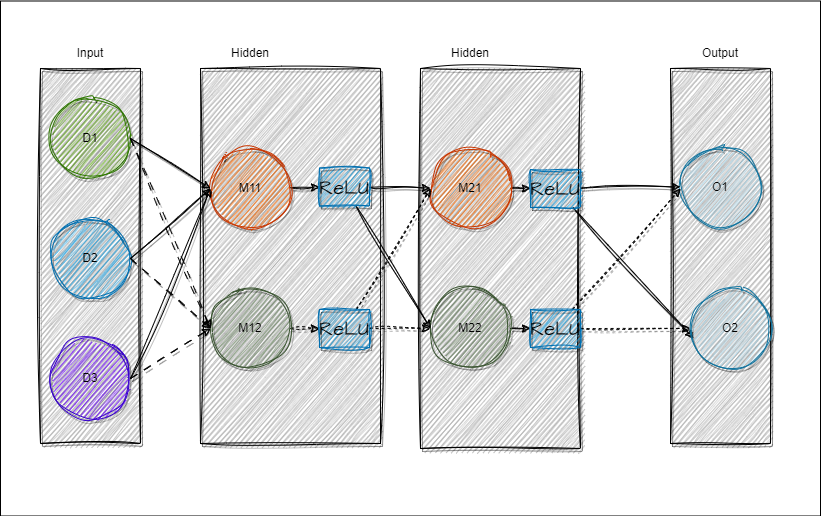

The diagram above was exported from draw.io. Its source (the exported page's mxGraphModel, read from the mxfile embedded in the PNG):
<mxGraphModel dx="1036" dy="503" grid="1" gridSize="10" guides="1" tooltips="1" connect="0" arrows="1" fold="1" page="1" pageScale="1" pageWidth="827" pageHeight="1169" math="0" shadow="0">
  <root>
    <mxCell id="0" />
    <mxCell id="1" parent="0" />
    <mxCell id="26" value="" style="rounded=0;whiteSpace=wrap;html=1;hachureGap=4;fontFamily=Architects Daughter;fontSource=https%3A%2F%2Ffonts.googleapis.com%2Fcss%3Ffamily%3DArchitects%2BDaughter;fontSize=20;fillColor=#FFFFFF;" parent="1" vertex="1">
      <mxGeometry x="70" y="62.5" width="820" height="515" as="geometry" />
    </mxCell>
    <mxCell id="hLFRd4RmSvdwxi1VQADW-19" value="" style="rounded=0;whiteSpace=wrap;html=1;sketch=1;curveFitting=1;jiggle=2;shadow=1;fillColor=#B3B3B3;" parent="1" vertex="1">
      <mxGeometry x="740" y="130" width="100" height="375" as="geometry" />
    </mxCell>
    <mxCell id="hLFRd4RmSvdwxi1VQADW-18" value="" style="rounded=0;whiteSpace=wrap;html=1;sketch=1;curveFitting=1;jiggle=2;shadow=1;fillColor=#B3B3B3;" parent="1" vertex="1">
      <mxGeometry x="270" y="130" width="180" height="375" as="geometry" />
    </mxCell>
    <mxCell id="hLFRd4RmSvdwxi1VQADW-17" value="" style="rounded=0;whiteSpace=wrap;html=1;sketch=1;curveFitting=1;jiggle=2;shadow=1;fillColor=#B3B3B3;" parent="1" vertex="1">
      <mxGeometry x="110" y="130" width="100" height="375" as="geometry" />
    </mxCell>
    <mxCell id="hLFRd4RmSvdwxi1VQADW-1" value="&lt;font color=&quot;#000000&quot;&gt;D1&lt;/font&gt;" style="ellipse;whiteSpace=wrap;html=1;aspect=fixed;fillColor=#60a917;fontColor=#ffffff;strokeColor=#2D7600;sketch=1;curveFitting=1;jiggle=2;shadow=1;" parent="1" vertex="1">
      <mxGeometry x="120" y="160" width="80" height="80" as="geometry" />
    </mxCell>
    <mxCell id="hLFRd4RmSvdwxi1VQADW-2" value="&lt;font color=&quot;#000000&quot;&gt;D2&lt;/font&gt;" style="ellipse;whiteSpace=wrap;html=1;aspect=fixed;fillColor=#1ba1e2;fontColor=#ffffff;strokeColor=#006EAF;sketch=1;curveFitting=1;jiggle=2;shadow=1;" parent="1" vertex="1">
      <mxGeometry x="120" y="280" width="80" height="80" as="geometry" />
    </mxCell>
    <mxCell id="hLFRd4RmSvdwxi1VQADW-3" value="&lt;font color=&quot;#000000&quot;&gt;D3&lt;/font&gt;" style="ellipse;whiteSpace=wrap;html=1;aspect=fixed;fillColor=#6a00ff;fontColor=#ffffff;strokeColor=#3700CC;sketch=1;curveFitting=1;jiggle=2;shadow=1;" parent="1" vertex="1">
      <mxGeometry x="120" y="400" width="80" height="80" as="geometry" />
    </mxCell>
    <mxCell id="8" style="edgeStyle=none;hachureGap=4;html=1;fontFamily=Architects Daughter;fontSource=https%3A%2F%2Ffonts.googleapis.com%2Fcss%3Ffamily%3DArchitects%2BDaughter;fontSize=16;sketch=1;curveFitting=1;jiggle=2;shadow=1;" parent="1" source="hLFRd4RmSvdwxi1VQADW-4" target="7" edge="1">
      <mxGeometry relative="1" as="geometry" />
    </mxCell>
    <mxCell id="hLFRd4RmSvdwxi1VQADW-4" value="M11" style="ellipse;whiteSpace=wrap;html=1;aspect=fixed;fillColor=#fa6800;fontColor=#000000;strokeColor=#C73500;sketch=1;curveFitting=1;jiggle=2;shadow=1;" parent="1" vertex="1">
      <mxGeometry x="280" y="210" width="80" height="80" as="geometry" />
    </mxCell>
    <mxCell id="10" style="edgeStyle=none;hachureGap=4;html=1;entryX=0;entryY=0.5;entryDx=0;entryDy=0;fontFamily=Architects Daughter;fontSource=https%3A%2F%2Ffonts.googleapis.com%2Fcss%3Ffamily%3DArchitects%2BDaughter;fontSize=16;dashed=1;sketch=1;curveFitting=1;jiggle=2;shadow=1;" parent="1" source="hLFRd4RmSvdwxi1VQADW-5" target="9" edge="1">
      <mxGeometry relative="1" as="geometry" />
    </mxCell>
    <mxCell id="hLFRd4RmSvdwxi1VQADW-5" value="&lt;font color=&quot;#000000&quot;&gt;M12&lt;/font&gt;" style="ellipse;whiteSpace=wrap;html=1;aspect=fixed;fillColor=#6d8764;fontColor=#ffffff;strokeColor=#3A5431;sketch=1;curveFitting=1;jiggle=2;shadow=1;" parent="1" vertex="1">
      <mxGeometry x="280" y="350" width="80" height="80" as="geometry" />
    </mxCell>
    <mxCell id="hLFRd4RmSvdwxi1VQADW-6" value="O1" style="ellipse;whiteSpace=wrap;html=1;aspect=fixed;fillColor=#b1ddf0;strokeColor=#10739e;sketch=1;curveFitting=1;jiggle=2;shadow=1;" parent="1" vertex="1">
      <mxGeometry x="750" y="208.5" width="80" height="80" as="geometry" />
    </mxCell>
    <mxCell id="hLFRd4RmSvdwxi1VQADW-7" value="" style="endArrow=classic;html=1;rounded=0;exitX=1;exitY=0.5;exitDx=0;exitDy=0;entryX=0;entryY=0.5;entryDx=0;entryDy=0;sketch=1;curveFitting=1;jiggle=2;shadow=1;" parent="1" source="hLFRd4RmSvdwxi1VQADW-1" target="hLFRd4RmSvdwxi1VQADW-4" edge="1">
      <mxGeometry width="50" height="50" relative="1" as="geometry">
        <mxPoint x="210" y="200" as="sourcePoint" />
        <mxPoint x="260" y="150" as="targetPoint" />
      </mxGeometry>
    </mxCell>
    <mxCell id="hLFRd4RmSvdwxi1VQADW-9" value="" style="endArrow=classic;html=1;rounded=0;exitX=1;exitY=0.5;exitDx=0;exitDy=0;entryX=0;entryY=0.5;entryDx=0;entryDy=0;sketch=1;curveFitting=1;jiggle=2;shadow=1;" parent="1" target="hLFRd4RmSvdwxi1VQADW-4" edge="1">
      <mxGeometry width="50" height="50" relative="1" as="geometry">
        <mxPoint x="200" y="320" as="sourcePoint" />
        <mxPoint x="280" y="370" as="targetPoint" />
      </mxGeometry>
    </mxCell>
    <mxCell id="hLFRd4RmSvdwxi1VQADW-10" value="" style="endArrow=classic;html=1;rounded=0;exitX=1;exitY=0.5;exitDx=0;exitDy=0;sketch=1;curveFitting=1;jiggle=2;shadow=1;" parent="1" edge="1">
      <mxGeometry width="50" height="50" relative="1" as="geometry">
        <mxPoint x="200" y="440" as="sourcePoint" />
        <mxPoint x="280" y="250" as="targetPoint" />
      </mxGeometry>
    </mxCell>
    <mxCell id="hLFRd4RmSvdwxi1VQADW-11" value="" style="endArrow=classic;html=1;rounded=0;exitX=1;exitY=0.5;exitDx=0;exitDy=0;entryX=0;entryY=0.5;entryDx=0;entryDy=0;dashed=1;dashPattern=8 8;sketch=1;curveFitting=1;jiggle=2;shadow=1;" parent="1" target="hLFRd4RmSvdwxi1VQADW-5" edge="1">
      <mxGeometry width="50" height="50" relative="1" as="geometry">
        <mxPoint x="200" y="200" as="sourcePoint" />
        <mxPoint x="280" y="250" as="targetPoint" />
      </mxGeometry>
    </mxCell>
    <mxCell id="hLFRd4RmSvdwxi1VQADW-12" value="" style="endArrow=classic;html=1;rounded=0;exitX=1;exitY=0.5;exitDx=0;exitDy=0;entryX=0;entryY=0.5;entryDx=0;entryDy=0;dashed=1;dashPattern=8 8;sketch=1;curveFitting=1;jiggle=2;shadow=1;" parent="1" target="hLFRd4RmSvdwxi1VQADW-5" edge="1">
      <mxGeometry width="50" height="50" relative="1" as="geometry">
        <mxPoint x="200" y="320" as="sourcePoint" />
        <mxPoint x="280" y="510" as="targetPoint" />
      </mxGeometry>
    </mxCell>
    <mxCell id="hLFRd4RmSvdwxi1VQADW-13" value="" style="endArrow=classic;html=1;rounded=0;exitX=1;exitY=0.5;exitDx=0;exitDy=0;dashed=1;dashPattern=8 8;sketch=1;curveFitting=1;jiggle=2;shadow=1;" parent="1" edge="1">
      <mxGeometry width="50" height="50" relative="1" as="geometry">
        <mxPoint x="200" y="440" as="sourcePoint" />
        <mxPoint x="280" y="390" as="targetPoint" />
      </mxGeometry>
    </mxCell>
    <mxCell id="hLFRd4RmSvdwxi1VQADW-20" value="Input" style="text;html=1;strokeColor=none;fillColor=none;align=center;verticalAlign=middle;whiteSpace=wrap;rounded=0;sketch=1;curveFitting=1;jiggle=2;shadow=1;" parent="1" vertex="1">
      <mxGeometry x="130" y="100" width="60" height="30" as="geometry" />
    </mxCell>
    <mxCell id="hLFRd4RmSvdwxi1VQADW-21" value="Hidden" style="text;html=1;strokeColor=none;fillColor=none;align=center;verticalAlign=middle;whiteSpace=wrap;rounded=0;sketch=1;curveFitting=1;jiggle=2;shadow=1;" parent="1" vertex="1">
      <mxGeometry x="270" y="105" width="100" height="20" as="geometry" />
    </mxCell>
    <mxCell id="hLFRd4RmSvdwxi1VQADW-22" value="Output" style="text;html=1;strokeColor=none;fillColor=none;align=center;verticalAlign=middle;whiteSpace=wrap;rounded=0;sketch=1;curveFitting=1;jiggle=2;shadow=1;" parent="1" vertex="1">
      <mxGeometry x="760" y="100" width="60" height="30" as="geometry" />
    </mxCell>
    <mxCell id="2" value="" style="rounded=0;whiteSpace=wrap;html=1;sketch=1;curveFitting=1;jiggle=2;shadow=1;fillColor=#B3B3B3;" parent="1" vertex="1">
      <mxGeometry x="490" y="130" width="160" height="380" as="geometry" />
    </mxCell>
    <mxCell id="14" style="edgeStyle=none;hachureGap=4;html=1;entryX=0;entryY=0.5;entryDx=0;entryDy=0;fontFamily=Architects Daughter;fontSource=https%3A%2F%2Ffonts.googleapis.com%2Fcss%3Ffamily%3DArchitects%2BDaughter;fontSize=16;sketch=1;curveFitting=1;jiggle=2;shadow=1;" parent="1" source="3" target="11" edge="1">
      <mxGeometry relative="1" as="geometry" />
    </mxCell>
    <mxCell id="3" value="M21" style="ellipse;whiteSpace=wrap;html=1;aspect=fixed;fillColor=#fa6800;fontColor=#000000;strokeColor=#C73500;sketch=1;curveFitting=1;jiggle=2;shadow=1;" parent="1" vertex="1">
      <mxGeometry x="500" y="210" width="80" height="80" as="geometry" />
    </mxCell>
    <mxCell id="13" style="edgeStyle=none;hachureGap=4;html=1;entryX=0;entryY=0.5;entryDx=0;entryDy=0;fontFamily=Architects Daughter;fontSource=https%3A%2F%2Ffonts.googleapis.com%2Fcss%3Ffamily%3DArchitects%2BDaughter;fontSize=16;sketch=1;curveFitting=1;jiggle=2;shadow=1;" parent="1" source="4" target="12" edge="1">
      <mxGeometry relative="1" as="geometry" />
    </mxCell>
    <mxCell id="4" value="&lt;font color=&quot;#000000&quot;&gt;M22&lt;/font&gt;" style="ellipse;whiteSpace=wrap;html=1;aspect=fixed;fillColor=#6d8764;fontColor=#ffffff;strokeColor=#3A5431;sketch=1;curveFitting=1;jiggle=2;shadow=1;" parent="1" vertex="1">
      <mxGeometry x="500" y="350" width="80" height="80" as="geometry" />
    </mxCell>
    <mxCell id="5" value="Hidden" style="text;html=1;strokeColor=none;fillColor=none;align=center;verticalAlign=middle;whiteSpace=wrap;rounded=0;sketch=1;curveFitting=1;jiggle=2;shadow=1;" parent="1" vertex="1">
      <mxGeometry x="490" y="105" width="100" height="20" as="geometry" />
    </mxCell>
    <mxCell id="15" style="edgeStyle=none;hachureGap=4;html=1;fontFamily=Architects Daughter;fontSource=https%3A%2F%2Ffonts.googleapis.com%2Fcss%3Ffamily%3DArchitects%2BDaughter;fontSize=16;sketch=1;curveFitting=1;jiggle=2;shadow=1;" parent="1" source="7" target="3" edge="1">
      <mxGeometry relative="1" as="geometry" />
    </mxCell>
    <mxCell id="16" style="edgeStyle=none;hachureGap=4;html=1;entryX=0;entryY=0.5;entryDx=0;entryDy=0;fontFamily=Architects Daughter;fontSource=https%3A%2F%2Ffonts.googleapis.com%2Fcss%3Ffamily%3DArchitects%2BDaughter;fontSize=16;sketch=1;curveFitting=1;jiggle=2;shadow=1;" parent="1" source="7" target="4" edge="1">
      <mxGeometry relative="1" as="geometry" />
    </mxCell>
    <mxCell id="7" value="&lt;font color=&quot;#000000&quot;&gt;ReLU&lt;/font&gt;" style="rounded=0;whiteSpace=wrap;html=1;hachureGap=4;fontFamily=Architects Daughter;fontSource=https%3A%2F%2Ffonts.googleapis.com%2Fcss%3Ffamily%3DArchitects%2BDaughter;fontSize=20;fillColor=#1ba1e2;fontColor=#ffffff;strokeColor=#006EAF;sketch=1;curveFitting=1;jiggle=2;shadow=1;" parent="1" vertex="1">
      <mxGeometry x="389" y="229.5" width="50" height="38" as="geometry" />
    </mxCell>
    <mxCell id="17" style="edgeStyle=none;hachureGap=4;html=1;fontFamily=Architects Daughter;fontSource=https%3A%2F%2Ffonts.googleapis.com%2Fcss%3Ffamily%3DArchitects%2BDaughter;fontSize=16;dashed=1;sketch=1;curveFitting=1;jiggle=2;shadow=1;" parent="1" source="9" edge="1">
      <mxGeometry relative="1" as="geometry">
        <mxPoint x="500" y="250" as="targetPoint" />
      </mxGeometry>
    </mxCell>
    <mxCell id="18" style="edgeStyle=none;hachureGap=4;html=1;fontFamily=Architects Daughter;fontSource=https%3A%2F%2Ffonts.googleapis.com%2Fcss%3Ffamily%3DArchitects%2BDaughter;fontSize=16;dashed=1;sketch=1;curveFitting=1;jiggle=2;shadow=1;" parent="1" source="9" edge="1">
      <mxGeometry relative="1" as="geometry">
        <mxPoint x="500" y="390" as="targetPoint" />
      </mxGeometry>
    </mxCell>
    <mxCell id="9" value="&lt;font color=&quot;#000000&quot;&gt;ReLU&lt;/font&gt;" style="rounded=0;whiteSpace=wrap;html=1;hachureGap=4;fontFamily=Architects Daughter;fontSource=https%3A%2F%2Ffonts.googleapis.com%2Fcss%3Ffamily%3DArchitects%2BDaughter;fontSize=20;fillColor=#1ba1e2;fontColor=#ffffff;strokeColor=#006EAF;sketch=1;curveFitting=1;jiggle=2;shadow=1;" parent="1" vertex="1">
      <mxGeometry x="389" y="371" width="50" height="38" as="geometry" />
    </mxCell>
    <mxCell id="23" style="edgeStyle=none;sketch=1;hachureGap=4;jiggle=2;curveFitting=1;html=1;entryX=0;entryY=0.5;entryDx=0;entryDy=0;shadow=1;fontFamily=Architects Daughter;fontSource=https%3A%2F%2Ffonts.googleapis.com%2Fcss%3Ffamily%3DArchitects%2BDaughter;fontSize=16;fontColor=#FFFFFF;" parent="1" source="11" target="hLFRd4RmSvdwxi1VQADW-6" edge="1">
      <mxGeometry relative="1" as="geometry" />
    </mxCell>
    <mxCell id="25" style="edgeStyle=none;sketch=1;hachureGap=4;jiggle=2;curveFitting=1;html=1;entryX=0.038;entryY=0.623;entryDx=0;entryDy=0;entryPerimeter=0;shadow=1;fontFamily=Architects Daughter;fontSource=https%3A%2F%2Ffonts.googleapis.com%2Fcss%3Ffamily%3DArchitects%2BDaughter;fontSize=16;fontColor=#FFFFFF;" parent="1" source="11" target="21" edge="1">
      <mxGeometry relative="1" as="geometry" />
    </mxCell>
    <mxCell id="11" value="&lt;font color=&quot;#000000&quot;&gt;ReLU&lt;/font&gt;" style="rounded=0;whiteSpace=wrap;html=1;hachureGap=4;fontFamily=Architects Daughter;fontSource=https%3A%2F%2Ffonts.googleapis.com%2Fcss%3Ffamily%3DArchitects%2BDaughter;fontSize=20;fillColor=#1ba1e2;fontColor=#ffffff;strokeColor=#006EAF;sketch=1;curveFitting=1;jiggle=2;shadow=1;" parent="1" vertex="1">
      <mxGeometry x="600" y="231" width="50" height="38" as="geometry" />
    </mxCell>
    <mxCell id="22" style="edgeStyle=none;sketch=1;hachureGap=4;jiggle=2;curveFitting=1;html=1;entryX=0;entryY=0.5;entryDx=0;entryDy=0;shadow=1;dashed=1;fontFamily=Architects Daughter;fontSource=https%3A%2F%2Ffonts.googleapis.com%2Fcss%3Ffamily%3DArchitects%2BDaughter;fontSize=16;fontColor=#FFFFFF;" parent="1" source="12" target="21" edge="1">
      <mxGeometry relative="1" as="geometry" />
    </mxCell>
    <mxCell id="24" style="edgeStyle=none;sketch=1;hachureGap=4;jiggle=2;curveFitting=1;html=1;shadow=1;dashed=1;fontFamily=Architects Daughter;fontSource=https%3A%2F%2Ffonts.googleapis.com%2Fcss%3Ffamily%3DArchitects%2BDaughter;fontSize=16;fontColor=#FFFFFF;" parent="1" source="12" edge="1">
      <mxGeometry relative="1" as="geometry">
        <mxPoint x="750" y="250" as="targetPoint" />
      </mxGeometry>
    </mxCell>
    <mxCell id="12" value="&lt;font color=&quot;#000000&quot;&gt;ReLU&lt;/font&gt;" style="rounded=0;whiteSpace=wrap;html=1;hachureGap=4;fontFamily=Architects Daughter;fontSource=https%3A%2F%2Ffonts.googleapis.com%2Fcss%3Ffamily%3DArchitects%2BDaughter;fontSize=20;fillColor=#1ba1e2;fontColor=#ffffff;strokeColor=#006EAF;sketch=1;curveFitting=1;jiggle=2;shadow=1;" parent="1" vertex="1">
      <mxGeometry x="600" y="371" width="50" height="38" as="geometry" />
    </mxCell>
    <mxCell id="21" value="O2" style="ellipse;whiteSpace=wrap;html=1;aspect=fixed;fillColor=#b1ddf0;strokeColor=#10739e;sketch=1;curveFitting=1;jiggle=2;shadow=1;" parent="1" vertex="1">
      <mxGeometry x="760" y="350" width="80" height="80" as="geometry" />
    </mxCell>
  </root>
</mxGraphModel>